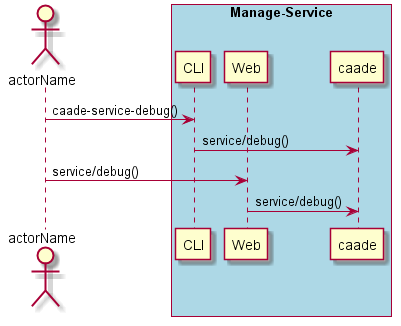

The diagram above was rendered by PlantUML. Its source (embedded in the PNG):
@startuml
Actor "actorName" as A

box "Manage-Service" #lightblue
participant CLI as CLI
participant Web as Web
participant "caade" as S
A -> CLI : caade-service-debug()
CLI -> S : service/debug()
A -> Web : service/debug()
Web -> S : service/debug()
end box

@enduml